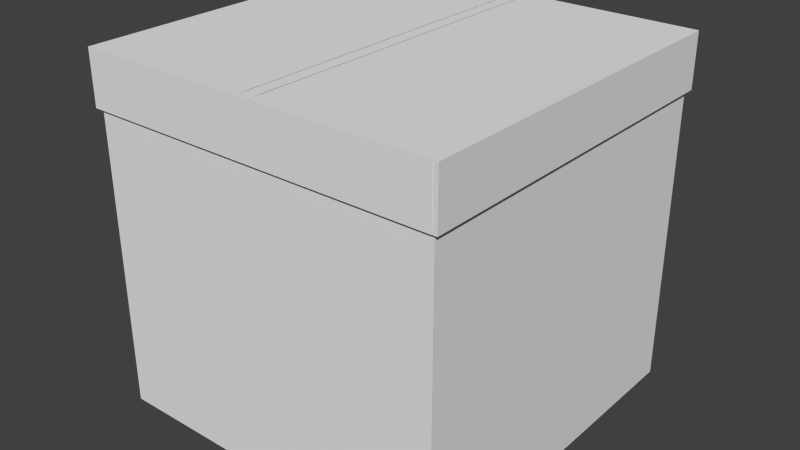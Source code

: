 # Source: Package.blend  (saved by Blender 2.73.0; exported with 4.5.12 LTS)
import bpy
from mathutils import Matrix  # noqa: F401  (used for matrix-valued properties, if any)

bpy.ops.wm.read_factory_settings(use_empty=True)
scene = bpy.context.scene
scene.name = 'Scene'

# ---- collections
col_collection_1 = bpy.data.collections.new('Collection 1'); scene.collection.children.link(col_collection_1)

# ---- materials (node trees are filled in below, after node groups)
mat_material = bpy.data.materials.new('Material')
mat_material.alpha_threshold = 0.0
mat_material.use_transparent_shadow = False
mat_material.roughness = 0.5
mat_material.line_color = (0.0, 0.0, 0.0, 1.0)

# ---- material node trees

# ---- world
world_world = bpy.data.worlds.new('World'); scene.world = world_world
world_world.color = (0.05088, 0.05088, 0.05088)
world_world.use_sun_shadow = False
world_world.sun_shadow_jitter_overblur = 0.0
world_world.cycles.sampling_method = 'MANUAL'
world_world.cycles.sample_map_resolution = 256

# ---- meshes
me_cube = bpy.data.meshes.new('Cube')
me_cube.from_pydata([(1.0, 1.0, -1.0), (1.0, -1.0, -1.0), (-1.0, -1.0, -1.0), (-1.0, 1.0, -1.0), (0.03944, 1.0, -1.0), (-0.03944, 1.0, -1.0), (0.03944, -1.0, -1.0), (-0.03944, -1.0, -1.0), (1.0, 1.0, 0.6959), (1.0, -1.0, 0.6959), (-1.0, -1.0, 0.6959), (-1.0, 1.0, 0.6959), (0.03944, 1.0, 0.6959), (-0.03944, 1.0, 0.6959), (0.03944, -1.0, 0.6959), (-0.03944, -1.0, 0.6959), (1.026, -1.0, 0.6959), (1.0, -1.018, 0.6959), (-1.0, -1.018, 0.6959), (0.03944, -1.018, 0.6959), (-0.03944, -1.018, 0.6959), (-1.031, -1.0, 0.6959), (-1.031, -1.018, 0.6959), (1.0, -1.017, 0.6959), (1.026, -1.017, 0.6959)], [], [(5, 7, 2, 3), (15, 14, 19, 20), (13, 5, 3, 11), (8, 0, 4, 12), (12, 4, 5, 13), (14, 9, 17, 19), (10, 15, 20, 18), (0, 1, 6, 4), (4, 6, 7, 5), (6, 14, 15, 7), (1, 9, 14, 6), (2, 10, 11, 3), (7, 15, 10, 2), (0, 8, 9, 1), (10, 18, 22, 21), (9, 16, 24, 23)])
_uv = me_cube.uv_layers.new(name='UVMap')
_uv.uv.foreach_set('vector', [0.9999, 0.4803, 6.929e-05, 0.4803, 6.935e-05, 6.929e-05, 0.9999, 6.965e-05, 4.806e-05, 4.806e-05, 1.0, 4.881e-05, 1.0, 0.231, 4.844e-05, 0.231, 7.525e-05, 0.9999, 7.546e-05, 7.525e-05, 0.5664, 7.525e-05, 0.5664, 0.9999, 7.525e-05, 0.9999, 7.544e-05, 7.532e-05, 0.5664, 7.525e-05, 0.5664, 0.9999, 2.156e-05, 1.0, 2.195e-05, 2.156e-05, 0.04653, 2.156e-05, 0.04653, 1.0, 0.3477, 0.365, 0.6045, 0.365, 0.6045, 0.3699, 0.3477, 0.3699, 0.1269, 0.3124, 0.0001148, 0.04454, 0.005196, 0.04214, 0.132, 0.31, 0.9999, 0.4803, 6.929e-05, 0.4803, 6.929e-05, 6.929e-05, 0.9999, 6.946e-05, 1.0, 0.03945, 1.986e-05, 0.03945, 1.992e-05, 1.986e-05, 1.0, 1.995e-05, 0.04653, 2.156e-05, 0.04653, 1.0, 2.156e-05, 1.0, 2.16e-05, 2.156e-05, 0.5664, 7.525e-05, 0.5664, 0.9999, 7.525e-05, 0.9999, 7.532e-05, 7.532e-05, 9.207e-05, 0.8479, 9.222e-05, 9.207e-05, 0.9999, 9.207e-05, 0.9999, 0.8479, 0.5664, 7.525e-05, 0.5664, 0.9999, 7.525e-05, 0.9999, 7.539e-05, 7.532e-05, 0.0, 0.0, 0.5, 0.0, 0.5, 1.0, 0.0, 1.0, 0.0, 0.0, 0.0, 0.0, 0.0, 0.0, 0.0, 0.0, 2.952e-05, 0.03981, 0.01362, 0.03981, 0.01362, 0.04892, 2.952e-05, 0.04892])
me_cube.materials.append(mat_material)
me_cube.use_remesh_preserve_volume = False
me_cube.use_remesh_preserve_attributes = False
me_cube.use_mirror_vertex_groups = False
me_cube.update()
me_cube_001 = bpy.data.meshes.new('Cube.001')
me_cube_001.from_pydata([(1.0, 1.0, 1.0), (1.0, -1.0, 1.0), (-1.0, -1.0, 1.0), (-1.0, 1.0, 1.0), (0.03944, 1.0, 1.0), (-0.03944, 1.0, 1.0), (0.03944, -1.0, 1.0), (-0.03944, -1.0, 1.0), (0.03707, 0.9401, 1.0), (-0.03707, 0.9401, 1.0), (0.03707, -0.9401, 1.0), (-0.03707, -0.9401, 1.0), (1.0, 1.0, 0.6959), (1.0, -1.0, 0.6959), (-1.0, -1.0, 0.6959), (-1.0, 1.0, 0.6959), (0.03944, 1.0, 0.6959), (-0.03944, 1.0, 0.6959), (1.026, 1.0, 1.0), (1.026, -1.0, 1.0), (1.026, 1.0, 0.6959), (1.026, -1.0, 0.6959), (1.0, -1.018, 1.0), (-1.0, -1.018, 1.0), (0.03944, -1.018, 1.0), (-0.03944, -1.018, 1.0), (1.0, -1.018, 0.6959), (-1.0, -1.018, 0.6959), (0.03944, -1.018, 0.6959), (-0.03944, -1.018, 0.6959), (-1.031, -1.0, 1.0), (-1.031, 1.0, 1.0), (-1.031, -1.0, 0.6959), (-1.031, 1.0, 0.6959), (-1.031, -1.018, 1.0), (-1.031, -1.018, 0.6959), (1.0, 1.021, 1.0), (-1.0, 1.021, 1.0), (0.03944, 1.021, 1.0), (-0.03944, 1.021, 1.0), (1.0, 1.021, 0.6959), (-1.0, 1.021, 0.6959), (0.03944, 1.021, 0.6959), (-0.03944, 1.021, 0.6959), (-1.031, 1.0, 1.0), (-1.031, 1.0, 0.6959), (-1.031, 1.021, 1.0), (-1.031, 1.021, 0.6959), (1.0, -1.017, 1.0), (1.0, -1.017, 0.6959), (1.026, -1.017, 1.0), (1.026, -1.017, 0.6959), (1.025, 1.0, 1.0), (1.025, 1.0, 0.6959), (1.025, 1.021, 1.0), (1.025, 1.021, 0.6959)], [], [(5, 3, 2, 7), (13, 12, 20, 21), (27, 23, 34, 35), (0, 4, 6, 1), (4, 5, 7, 6), (7, 5, 9, 11), (6, 4, 8, 10), (16, 17, 43, 42), (12, 16, 42, 40), (17, 15, 41, 43), (20, 18, 19, 21), (0, 1, 19, 18), (19, 1, 48, 50), (12, 0, 18, 20), (29, 25, 23, 27), (26, 22, 24, 28), (28, 24, 25, 29), (6, 7, 25, 24), (1, 6, 24, 22), (7, 2, 23, 25), (23, 2, 30, 34), (13, 1, 22, 26), (32, 30, 31, 33), (30, 32, 35, 34), (15, 14, 32, 33), (2, 3, 31, 30), (3, 15, 33, 31), (38, 42, 43, 39), (36, 40, 42, 38), (39, 43, 41, 37), (5, 4, 38, 39), (4, 0, 36, 38), (3, 5, 39, 37), (3, 37, 46, 44), (36, 0, 52, 54), (45, 44, 46, 47), (37, 41, 47, 46), (41, 15, 45, 47), (15, 3, 44, 45), (48, 49, 51, 50), (21, 19, 50, 51), (1, 13, 49, 48), (52, 53, 55, 54), (12, 40, 55, 53), (40, 36, 54, 55), (0, 12, 53, 52)])
_uv = me_cube_001.uv_layers.new(name='UVMap')
_uv.uv.foreach_set('vector', [0.6717, 0.0001148, 0.6717, 0.2772, 0.1901, 0.251, 0.09481, 0.0001634, 0.5, 1.0, 0.5, 0.0, 0.5, 0.0, 0.5, 1.0, 0.132, 0.31, 0.1846, 0.2524, 0.1872, 0.259, 0.1384, 0.3156, 0.09074, 0.4537, 0.3475, 0.4537, 0.3475, 0.9884, 0.09074, 0.9884, 1.0, 1.986e-05, 1.0, 0.03945, 1.992e-05, 0.03945, 1.986e-05, 2.013e-05, 0.0, 0.0, 0.0, 0.0, 0.0, 0.0, 0.0, 0.0, 0.0, 0.0, 0.0, 0.0, 0.0, 0.0, 0.0, 0.0, 0.9999, 0.2657, 5.192e-05, 0.2657, 5.154e-05, 5.154e-05, 0.9999, 5.154e-05, 0.5064, 0.03976, 2.952e-05, 0.03976, 2.955e-05, 0.02871, 0.5064, 0.02871, 0.5227, 0.02865, 0.01639, 0.02865, 0.01639, 0.0176, 0.5227, 0.0176, 0.0001154, 0.4538, 0.08141, 0.4538, 0.08141, 0.9884, 0.0001148, 0.9884, 0.09074, 0.4537, 0.09074, 0.9884, 0.08141, 0.9884, 0.08141, 0.4538, 0.02686, 0.03699, 1.597e-05, 0.03699, 1.597e-05, 0.01902, 0.02686, 0.01902, 0.0, 0.0, 0.0, 0.0, 0.0, 0.0, 0.0, 0.0, 0.005196, 0.04214, 0.09001, 0.001986, 0.1846, 0.2524, 0.132, 0.31, 0.6045, 0.3699, 0.6045, 0.4512, 0.3477, 0.4512, 0.3477, 0.3699, 0.2594, 5.092e-05, 0.2594, 0.9999, 5.092e-05, 0.9999, 5.093e-05, 5.112e-05, 1.986e-05, 2.013e-05, 1.992e-05, 0.03945, 1.992e-05, 0.03945, 1.986e-05, 2.013e-05, 1.0, 0.01898, 1.603e-05, 0.01898, 1.597e-05, 1.634e-05, 1.0, 1.597e-05, 0.09481, 0.0001634, 0.1901, 0.251, 0.1846, 0.2524, 0.09001, 0.001986, 0.1846, 0.2524, 0.1901, 0.251, 0.1913, 0.26, 0.1872, 0.259, 0.0, 0.0, 0.0, 0.0, 0.0, 0.0, 0.0, 0.0, 0.1431, 0.3196, 0.1913, 0.26, 0.6713, 0.2856, 0.6653, 0.3648, 0.1913, 0.26, 0.1431, 0.3196, 0.1384, 0.3156, 0.1872, 0.259, 1.0, 0.01748, 5.963e-05, 0.01754, 2.952e-05, 8.938e-05, 0.9999, 2.952e-05, 0.1901, 0.251, 0.6717, 0.2772, 0.6713, 0.2856, 0.1913, 0.26, 0.0, 0.0, 0.0, 0.0, 0.0, 0.0, 0.0, 0.0, 5.092e-05, 0.9999, 5.131e-05, 5.092e-05, 0.2594, 5.092e-05, 0.2594, 0.9999, 0.09245, 0.4476, 0.08096, 0.3781, 0.3434, 0.365, 0.3475, 0.4481, 0.6777, 0.0001169, 0.7687, 0.002546, 0.7575, 0.2902, 0.6781, 0.2757, 1.0, 0.03945, 1.0, 1.986e-05, 1.0, 1.986e-05, 1.0, 0.03945, 0.3475, 0.4537, 0.09074, 0.4537, 0.09245, 0.4476, 0.3475, 0.4481, 0.6717, 0.2772, 0.6717, 0.0001148, 0.6777, 0.0001169, 0.6781, 0.2757, 0.6717, 0.2772, 0.6781, 0.2757, 0.6802, 0.2835, 0.675, 0.2878, 0.09245, 0.4476, 0.09074, 0.4537, 0.0833, 0.4503, 0.08707, 0.4466, 0.754, 0.3062, 0.675, 0.2878, 0.6802, 0.2835, 0.7553, 0.3007, 0.6781, 0.2757, 0.7575, 0.2902, 0.7553, 0.3007, 0.6802, 0.2835, 0.01639, 0.0176, 0.01639, 0.02865, 2.952e-05, 0.02865, 2.952e-05, 0.0176, 0.0, 0.0, 0.0, 0.0, 0.0, 0.0, 0.0, 0.0, 0.08141, 0.9999, 0.0001148, 0.9999, 0.0001148, 0.993, 0.08141, 0.993, 0.0001148, 0.9884, 0.08141, 0.9884, 0.08141, 0.993, 0.0001148, 0.993, 0.0, 0.0, 0.0, 0.0, 0.0, 0.0, 0.0, 0.0, 0.0833, 0.4503, 0.06895, 0.3803, 0.07523, 0.3791, 0.08707, 0.4466, 0.5064, 0.03976, 0.5064, 0.02871, 0.5194, 0.02871, 0.5194, 0.03976, 0.08096, 0.3781, 0.09245, 0.4476, 0.08707, 0.4466, 0.07523, 0.3791, 0.0, 0.0, 0.0, 0.0, 0.0, 0.0, 0.0, 0.0])
me_cube_001.materials.append(mat_material)
me_cube_001.use_remesh_preserve_volume = False
me_cube_001.use_remesh_preserve_attributes = False
me_cube_001.use_mirror_vertex_groups = False
me_cube_001.update()
me_cube_002 = bpy.data.meshes.new('Cube.002')
me_cube_002.from_pydata([(0.9772, 0.9772, -0.9772), (0.9772, -0.9772, -0.9772), (-0.9772, -0.9772, -0.9772), (-0.9772, 0.9772, -0.9772), (0.03854, 0.9772, -0.9772), (-0.03854, 0.9772, -0.9772), (0.03854, -0.9772, -0.9772), (-0.03854, -0.9772, -0.9772), (0.9772, 0.9772, 0.68), (0.9772, -0.9772, 0.68), (-0.9772, -0.9772, 0.68), (-0.9772, 0.9772, 0.68), (0.03854, 0.9772, 0.68), (-0.03854, 0.9772, 0.68), (0.03854, -0.9772, 0.68), (-0.03854, -0.9772, 0.68), (1.002, -0.9772, 0.68), (0.9772, -0.995, 0.68), (-0.9772, -0.995, 0.68), (0.03854, -0.995, 0.68), (-0.03854, -0.995, 0.68), (-1.008, -0.9772, 0.68), (-1.008, -0.995, 0.68), (0.9772, -0.9941, 0.68), (1.002, -0.9941, 0.68)], [], [(5, 7, 2, 3), (15, 14, 19, 20), (13, 5, 3, 11), (8, 0, 4, 12), (12, 4, 5, 13), (14, 9, 17, 19), (10, 15, 20, 18), (0, 1, 6, 4), (4, 6, 7, 5), (6, 14, 15, 7), (1, 9, 14, 6), (2, 10, 11, 3), (7, 15, 10, 2), (0, 8, 9, 1), (10, 18, 22, 21), (9, 16, 24, 23)])
me_cube_002.polygons.foreach_set('use_smooth', [True] * 16)
_uv = me_cube_002.uv_layers.new(name='UVMap')
_uv.uv.foreach_set('vector', [0.9999, 0.4803, 6.929e-05, 0.4803, 6.935e-05, 6.929e-05, 0.9999, 6.965e-05, 4.806e-05, 4.806e-05, 1.0, 4.881e-05, 1.0, 0.231, 4.844e-05, 0.231, 7.525e-05, 0.9999, 7.546e-05, 7.525e-05, 0.5664, 7.525e-05, 0.5664, 0.9999, 7.525e-05, 0.9999, 7.544e-05, 7.532e-05, 0.5664, 7.525e-05, 0.5664, 0.9999, 2.156e-05, 1.0, 2.195e-05, 2.156e-05, 0.04653, 2.156e-05, 0.04653, 1.0, 0.3477, 0.365, 0.6045, 0.365, 0.6045, 0.3699, 0.3477, 0.3699, 0.1269, 0.3124, 0.0001148, 0.04454, 0.005196, 0.04214, 0.132, 0.31, 0.9999, 0.4803, 6.929e-05, 0.4803, 6.929e-05, 6.929e-05, 0.9999, 6.946e-05, 1.0, 0.03945, 1.986e-05, 0.03945, 1.992e-05, 1.986e-05, 1.0, 1.995e-05, 0.04653, 2.156e-05, 0.04653, 1.0, 2.156e-05, 1.0, 2.16e-05, 2.156e-05, 0.5664, 7.525e-05, 0.5664, 0.9999, 7.525e-05, 0.9999, 7.532e-05, 7.532e-05, 9.207e-05, 0.8479, 9.222e-05, 9.207e-05, 0.9999, 9.207e-05, 0.9999, 0.8479, 0.5664, 7.525e-05, 0.5664, 0.9999, 7.525e-05, 0.9999, 7.539e-05, 7.532e-05, 0.0, 0.0, 0.5, 0.0, 0.5, 1.0, 0.0, 1.0, 0.0, 0.0, 0.0, 0.0, 0.0, 0.0, 0.0, 0.0, 2.952e-05, 0.03981, 0.01362, 0.03981, 0.01362, 0.04892, 2.952e-05, 0.04892])
me_cube_002.materials.append(mat_material)
me_cube_002.use_remesh_preserve_volume = False
me_cube_002.use_remesh_preserve_attributes = False
me_cube_002.use_mirror_vertex_groups = False
me_cube_002.update()

# ---- objects
ob_package = bpy.data.objects.new('Package', me_cube)
ob_packagecover = bpy.data.objects.new('PackageCover', me_cube_001)
ob_packageinside = bpy.data.objects.new('PackageInside', me_cube_002)

# ---- transforms, parenting, visibility, modifiers, constraints
ob_package.location = (0.0, 0.0, 1.035)
ob_package.lock_rotations_4d = False
ob_package.empty_display_type = 'ARROWS'
ob_package.lineart.crease_threshold = 0.0
ob_packagecover.parent = ob_package
ob_packagecover.matrix_parent_inverse = Matrix(((1.0, 0.0, 0.0, -0.0), (0.0, 1.0, 0.0, -0.0), (0.0, 0.0, 1.0, -1.035), (0.0, 0.0, 0.0, 1.0)))
ob_packagecover.location = (0.0, 0.0, 1.018)
ob_packagecover.lock_rotations_4d = False
ob_packagecover.empty_display_type = 'ARROWS'
ob_packagecover.lineart.crease_threshold = 0.0
ob_packageinside.parent = ob_package
ob_packageinside.matrix_parent_inverse = Matrix(((1.0, 0.0, 0.0, -0.0), (0.0, 1.0, 0.0, -0.0), (0.0, 0.0, 1.0, -1.035), (0.0, 0.0, 0.0, 1.0)))
ob_packageinside.location = (0.0, 0.0, 1.035)
ob_packageinside.lock_rotations_4d = False
ob_packageinside.empty_display_type = 'ARROWS'
ob_packageinside.lineart.crease_threshold = 0.0

# ---- collection membership
col_collection_1.objects.link(ob_package)
col_collection_1.objects.link(ob_packagecover)
col_collection_1.objects.link(ob_packageinside)

# ---- scene / render settings (as saved in the file)
scene.frame_start = 1; scene.frame_end = 250; scene.frame_set(1)
scene.render.engine = 'BLENDER_EEVEE_NEXT'
scene.render.resolution_percentage = 50
scene.render.dither_intensity = 0.0
scene.cycles.use_denoising = False
scene.cycles.samples = 10
scene.cycles.sampling_pattern = 'TABULATED_SOBOL'
scene.cycles.light_sampling_threshold = 0.0
scene.cycles.use_adaptive_sampling = False
scene.cycles.use_light_tree = False
scene.cycles.blur_glossy = 0.0
scene.cycles.pixel_filter_type = 'GAUSSIAN'
scene.cycles.sample_clamp_indirect = 0.0
scene.view_settings.view_transform = 'Standard'
bpy.context.view_layer.update()

# ---- added for rendering (the .blend has no active camera and no usable light): camera, sun
cam_auto = bpy.data.cameras.new('AutoCamera')
cam_auto.lens = 50.0
cam_auto.sensor_width = 36.0
cam_auto.clip_end = 1000.0
ob_auto_camera = bpy.data.objects.new('AutoCamera', cam_auto)
scene.collection.objects.link(ob_auto_camera)
ob_auto_camera.location = (3.24524, -3.89629, 3.62505)
ob_auto_camera.rotation_euler = (1.09748, -7.21219e-08, 0.694738)
scene.camera = ob_auto_camera
light_auto_sun = bpy.data.lights.new('AutoSun', 'SUN')
light_auto_sun.energy = 3.0
light_auto_sun.angle = 0.0523599
ob_auto_sun = bpy.data.objects.new('AutoSun', light_auto_sun)
scene.collection.objects.link(ob_auto_sun)
ob_auto_sun.rotation_euler = (0.872665, 0.174533, 0.523599)
bpy.context.view_layer.update()
